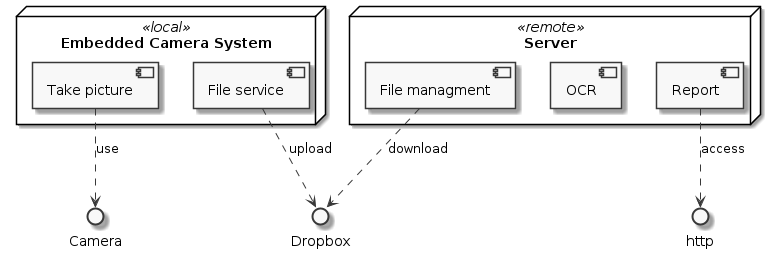

The diagram above was rendered by PlantUML. Its source (embedded in the PNG):
@startuml
skinparam monochrome true
skinparam componentStyle uml2

interface "Dropbox" as dbox
interface "Camera" as cam
interface "http" as http


node "Embedded Camera System" <<local>> {
    [Take picture] ..> cam : use
    [File service] ..> dbox : upload
}


node "Server" <<remote>> {
    [File managment] ..> dbox : download
    [OCR]
    [Report] ..> http : access
}

@enduml